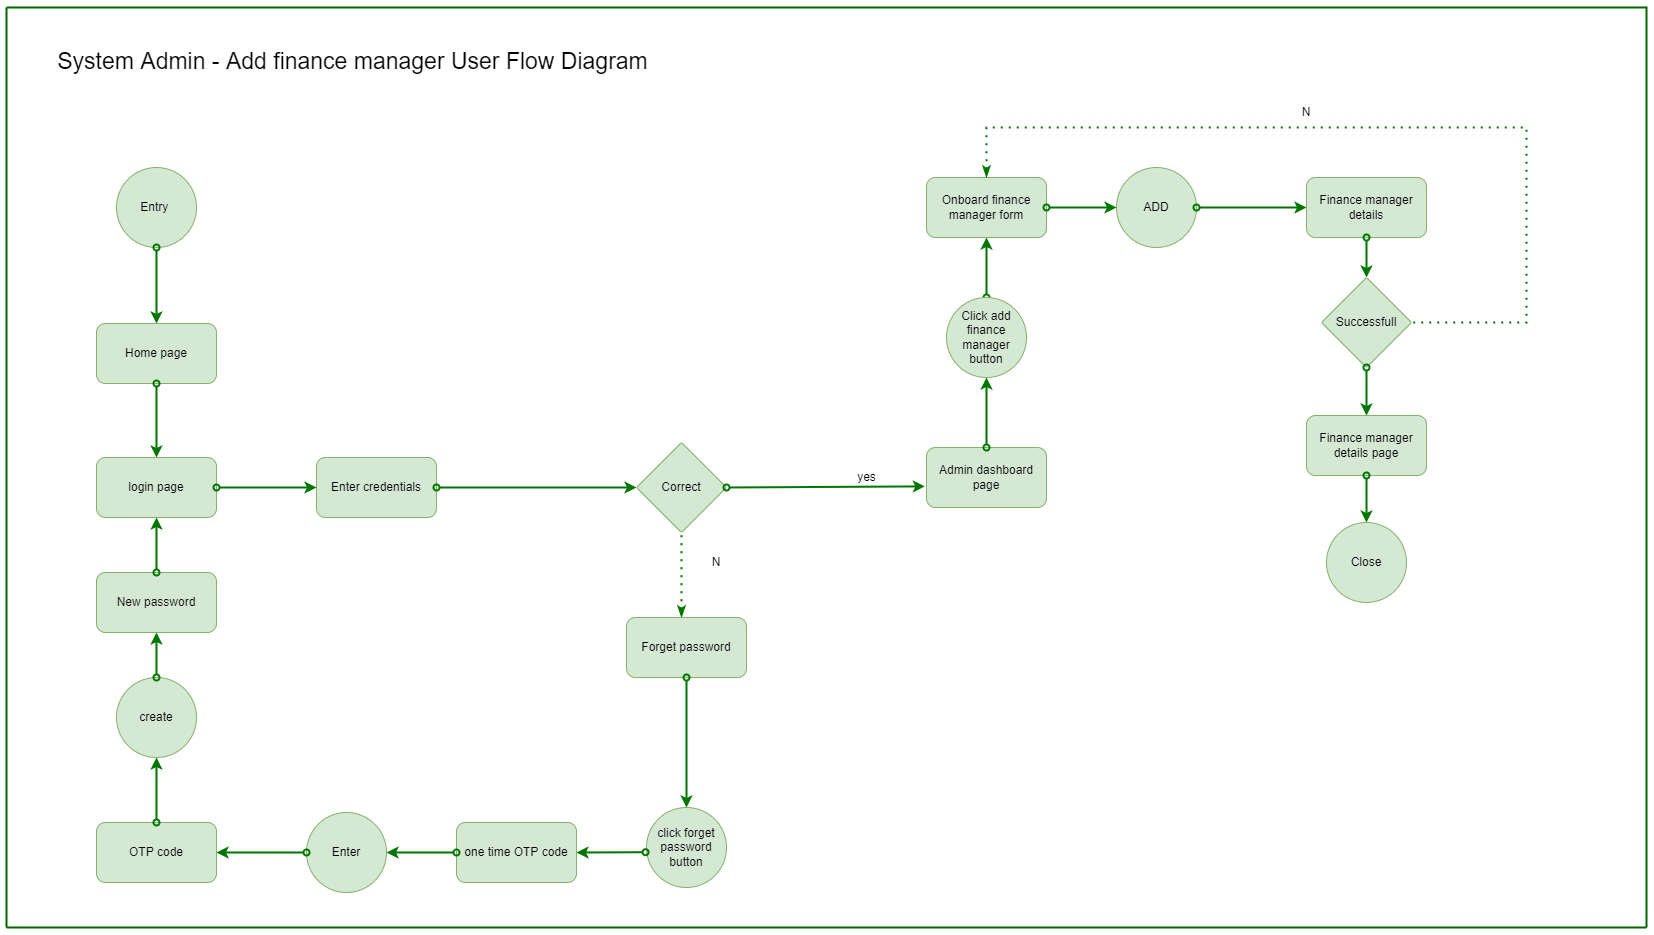

The diagram above was exported from draw.io. Its source (the exported page's mxGraphModel, read from the mxfile embedded in the PNG):
<mxGraphModel dx="2926" dy="2078" grid="1" gridSize="10" guides="1" tooltips="1" connect="1" arrows="1" fold="1" page="1" pageScale="1" pageWidth="850" pageHeight="1100" math="0" shadow="0">
  <root>
    <mxCell id="0" />
    <mxCell id="1" parent="0" />
    <mxCell id="fbZ7kHYKcq_xOgFzDXE0-1" value="Correct" style="rhombus;whiteSpace=wrap;html=1;fillColor=#d5e8d4;strokeColor=#82b366;rounded=1;arcSize=4;" parent="1" vertex="1">
      <mxGeometry x="350" y="315" width="90" height="90" as="geometry" />
    </mxCell>
    <mxCell id="fbZ7kHYKcq_xOgFzDXE0-2" value="Entry&amp;nbsp;" style="ellipse;whiteSpace=wrap;html=1;aspect=fixed;fillColor=#d5e8d4;strokeColor=#82b366;" parent="1" vertex="1">
      <mxGeometry x="-170" y="40" width="80" height="80" as="geometry" />
    </mxCell>
    <mxCell id="fbZ7kHYKcq_xOgFzDXE0-3" value="" style="endArrow=classic;html=1;rounded=0;startArrow=oval;startFill=0;fillColor=#d5e8d4;strokeColor=#007500;endSize=6;strokeWidth=2;exitX=1;exitY=0.5;exitDx=0;exitDy=0;entryX=-0.014;entryY=0.648;entryDx=0;entryDy=0;entryPerimeter=0;" parent="1" source="fbZ7kHYKcq_xOgFzDXE0-1" target="fbZ7kHYKcq_xOgFzDXE0-4" edge="1">
      <mxGeometry width="50" height="50" relative="1" as="geometry">
        <mxPoint x="580" y="328.57" as="sourcePoint" />
        <mxPoint x="670" y="328.57" as="targetPoint" />
      </mxGeometry>
    </mxCell>
    <mxCell id="fbZ7kHYKcq_xOgFzDXE0-4" value="Admin dashboard page" style="rounded=1;whiteSpace=wrap;html=1;fillColor=#d5e8d4;strokeColor=#82b366;" parent="1" vertex="1">
      <mxGeometry x="640" y="320" width="120" height="60" as="geometry" />
    </mxCell>
    <mxCell id="fbZ7kHYKcq_xOgFzDXE0-5" value="" style="endArrow=classic;html=1;rounded=0;startArrow=oval;startFill=0;fillColor=#d5e8d4;strokeColor=#007500;endSize=6;strokeWidth=2;entryX=0.5;entryY=1;entryDx=0;entryDy=0;exitX=0.5;exitY=0;exitDx=0;exitDy=0;" parent="1" source="4w1lAPMp2MpjdzERkeAM-6" target="fbZ7kHYKcq_xOgFzDXE0-46" edge="1">
      <mxGeometry width="50" height="50" relative="1" as="geometry">
        <mxPoint x="700" y="160" as="sourcePoint" />
        <mxPoint x="700" y="250" as="targetPoint" />
      </mxGeometry>
    </mxCell>
    <mxCell id="fbZ7kHYKcq_xOgFzDXE0-6" value="" style="endArrow=none;dashed=1;html=1;dashPattern=1 3;strokeWidth=2;rounded=0;endSize=6;endFill=0;startArrow=classicThin;startFill=1;strokeColor=#007500;entryX=0.5;entryY=1;entryDx=0;entryDy=0;fillColor=#d5e8d4;" parent="1" target="fbZ7kHYKcq_xOgFzDXE0-1" edge="1">
      <mxGeometry width="50" height="50" relative="1" as="geometry">
        <mxPoint x="395" y="490" as="sourcePoint" />
        <mxPoint x="599.9999999999995" y="196" as="targetPoint" />
        <Array as="points">
          <mxPoint x="395" y="480" />
        </Array>
      </mxGeometry>
    </mxCell>
    <mxCell id="fbZ7kHYKcq_xOgFzDXE0-7" value="Home page" style="rounded=1;whiteSpace=wrap;html=1;fillColor=#d5e8d4;strokeColor=#82b366;" parent="1" vertex="1">
      <mxGeometry x="-190" y="196" width="120" height="60" as="geometry" />
    </mxCell>
    <mxCell id="fbZ7kHYKcq_xOgFzDXE0-8" value="N" style="text;html=1;strokeColor=none;fillColor=none;align=center;verticalAlign=middle;whiteSpace=wrap;rounded=0;" parent="1" vertex="1">
      <mxGeometry x="400" y="420" width="60" height="30" as="geometry" />
    </mxCell>
    <mxCell id="fbZ7kHYKcq_xOgFzDXE0-10" value="" style="endArrow=none;html=1;rounded=0;endSize=6;strokeColor=#006600;strokeWidth=2;" parent="1" edge="1">
      <mxGeometry width="50" height="50" relative="1" as="geometry">
        <mxPoint x="1360" y="-121" as="sourcePoint" />
        <mxPoint x="1360" y="800" as="targetPoint" />
      </mxGeometry>
    </mxCell>
    <mxCell id="fbZ7kHYKcq_xOgFzDXE0-14" value="" style="endArrow=none;html=1;rounded=0;endSize=6;strokeColor=#006600;strokeWidth=2;" parent="1" edge="1">
      <mxGeometry width="50" height="50" relative="1" as="geometry">
        <mxPoint x="-280" y="-120" as="sourcePoint" />
        <mxPoint x="1360" y="-120" as="targetPoint" />
        <Array as="points" />
      </mxGeometry>
    </mxCell>
    <mxCell id="fbZ7kHYKcq_xOgFzDXE0-15" value="" style="endArrow=none;html=1;rounded=0;endSize=6;strokeColor=#006600;strokeWidth=2;" parent="1" edge="1">
      <mxGeometry width="50" height="50" relative="1" as="geometry">
        <mxPoint x="-280" y="-120" as="sourcePoint" />
        <mxPoint x="-280" y="800" as="targetPoint" />
      </mxGeometry>
    </mxCell>
    <mxCell id="fbZ7kHYKcq_xOgFzDXE0-16" value="" style="endArrow=none;html=1;rounded=0;endSize=6;strokeColor=#006600;strokeWidth=2;" parent="1" edge="1">
      <mxGeometry width="50" height="50" relative="1" as="geometry">
        <mxPoint x="-280" y="800" as="sourcePoint" />
        <mxPoint x="1360" y="800" as="targetPoint" />
        <Array as="points" />
      </mxGeometry>
    </mxCell>
    <mxCell id="fbZ7kHYKcq_xOgFzDXE0-17" value="System Admin - Add finance manager User Flow Diagram" style="text;html=1;strokeColor=none;fillColor=none;align=center;verticalAlign=middle;whiteSpace=wrap;rounded=0;fontSize=23;" parent="1" vertex="1">
      <mxGeometry x="-257" y="-81" width="647" height="30" as="geometry" />
    </mxCell>
    <mxCell id="fbZ7kHYKcq_xOgFzDXE0-18" value="" style="endArrow=classic;html=1;rounded=0;startArrow=oval;startFill=0;fillColor=#d5e8d4;strokeColor=#007500;endSize=6;strokeWidth=2;entryX=0.5;entryY=0;entryDx=0;entryDy=0;exitX=0.5;exitY=1;exitDx=0;exitDy=0;" parent="1" source="fbZ7kHYKcq_xOgFzDXE0-2" target="fbZ7kHYKcq_xOgFzDXE0-7" edge="1">
      <mxGeometry width="50" height="50" relative="1" as="geometry">
        <mxPoint x="-80" y="80" as="sourcePoint" />
        <mxPoint x="70" y="120" as="targetPoint" />
      </mxGeometry>
    </mxCell>
    <mxCell id="fbZ7kHYKcq_xOgFzDXE0-20" value="login page" style="rounded=1;whiteSpace=wrap;html=1;fillColor=#d5e8d4;strokeColor=#82b366;" parent="1" vertex="1">
      <mxGeometry x="-190" y="330" width="120" height="60" as="geometry" />
    </mxCell>
    <mxCell id="fbZ7kHYKcq_xOgFzDXE0-21" value="" style="endArrow=classic;html=1;rounded=0;startArrow=oval;startFill=0;fillColor=#d5e8d4;strokeColor=#007500;endSize=6;strokeWidth=2;entryX=0.5;entryY=0;entryDx=0;entryDy=0;exitX=0.5;exitY=1;exitDx=0;exitDy=0;" parent="1" source="fbZ7kHYKcq_xOgFzDXE0-7" target="fbZ7kHYKcq_xOgFzDXE0-20" edge="1">
      <mxGeometry width="50" height="50" relative="1" as="geometry">
        <mxPoint x="-130" y="250" as="sourcePoint" />
        <mxPoint x="70" y="280" as="targetPoint" />
      </mxGeometry>
    </mxCell>
    <mxCell id="fbZ7kHYKcq_xOgFzDXE0-22" value="Enter credentials" style="rounded=1;whiteSpace=wrap;html=1;fillColor=#d5e8d4;strokeColor=#82b366;" parent="1" vertex="1">
      <mxGeometry x="30" y="330" width="120" height="60" as="geometry" />
    </mxCell>
    <mxCell id="fbZ7kHYKcq_xOgFzDXE0-23" value="" style="endArrow=classic;html=1;rounded=0;startArrow=oval;startFill=0;fillColor=#d5e8d4;strokeColor=#007500;endSize=6;strokeWidth=2;entryX=0;entryY=0.5;entryDx=0;entryDy=0;exitX=1;exitY=0.5;exitDx=0;exitDy=0;" parent="1" source="fbZ7kHYKcq_xOgFzDXE0-20" target="fbZ7kHYKcq_xOgFzDXE0-22" edge="1">
      <mxGeometry width="50" height="50" relative="1" as="geometry">
        <mxPoint x="50" y="266" as="sourcePoint" />
        <mxPoint x="50" y="340" as="targetPoint" />
      </mxGeometry>
    </mxCell>
    <mxCell id="fbZ7kHYKcq_xOgFzDXE0-25" value="yes" style="text;html=1;align=center;verticalAlign=middle;resizable=0;points=[];autosize=1;strokeColor=none;fillColor=none;" parent="1" vertex="1">
      <mxGeometry x="560" y="335" width="40" height="30" as="geometry" />
    </mxCell>
    <mxCell id="fbZ7kHYKcq_xOgFzDXE0-31" value="" style="endArrow=classic;html=1;rounded=0;startArrow=oval;startFill=0;fillColor=#d5e8d4;strokeColor=#007500;endSize=6;strokeWidth=2;exitX=1;exitY=0.5;exitDx=0;exitDy=0;entryX=0;entryY=0.5;entryDx=0;entryDy=0;" parent="1" source="fbZ7kHYKcq_xOgFzDXE0-22" target="fbZ7kHYKcq_xOgFzDXE0-1" edge="1">
      <mxGeometry width="50" height="50" relative="1" as="geometry">
        <mxPoint x="350" y="370" as="sourcePoint" />
        <mxPoint x="250" y="360" as="targetPoint" />
      </mxGeometry>
    </mxCell>
    <mxCell id="fbZ7kHYKcq_xOgFzDXE0-32" value="Forget password" style="rounded=1;whiteSpace=wrap;html=1;fillColor=#d5e8d4;strokeColor=#82b366;" parent="1" vertex="1">
      <mxGeometry x="340" y="490" width="120" height="60" as="geometry" />
    </mxCell>
    <mxCell id="fbZ7kHYKcq_xOgFzDXE0-33" value="one time OTP code" style="rounded=1;whiteSpace=wrap;html=1;fillColor=#d5e8d4;strokeColor=#82b366;" parent="1" vertex="1">
      <mxGeometry x="170" y="695" width="120" height="60" as="geometry" />
    </mxCell>
    <mxCell id="fbZ7kHYKcq_xOgFzDXE0-34" value="click forget password button" style="ellipse;whiteSpace=wrap;html=1;aspect=fixed;fillColor=#d5e8d4;strokeColor=#82b366;" parent="1" vertex="1">
      <mxGeometry x="360" y="680" width="80" height="80" as="geometry" />
    </mxCell>
    <mxCell id="fbZ7kHYKcq_xOgFzDXE0-35" value="" style="endArrow=classic;html=1;rounded=0;startArrow=oval;startFill=0;fillColor=#d5e8d4;strokeColor=#007500;endSize=6;strokeWidth=2;exitX=0.5;exitY=1;exitDx=0;exitDy=0;entryX=0.5;entryY=0;entryDx=0;entryDy=0;" parent="1" source="fbZ7kHYKcq_xOgFzDXE0-32" target="fbZ7kHYKcq_xOgFzDXE0-34" edge="1">
      <mxGeometry width="50" height="50" relative="1" as="geometry">
        <mxPoint x="570" y="663" as="sourcePoint" />
        <mxPoint x="570" y="589.9999999999998" as="targetPoint" />
        <Array as="points" />
      </mxGeometry>
    </mxCell>
    <mxCell id="fbZ7kHYKcq_xOgFzDXE0-36" value="" style="endArrow=classic;html=1;rounded=0;startArrow=oval;startFill=0;fillColor=#d5e8d4;strokeColor=#007500;endSize=6;strokeWidth=2;exitX=-0.012;exitY=0.559;exitDx=0;exitDy=0;entryX=1;entryY=0.5;entryDx=0;entryDy=0;exitPerimeter=0;" parent="1" source="fbZ7kHYKcq_xOgFzDXE0-34" target="fbZ7kHYKcq_xOgFzDXE0-33" edge="1">
      <mxGeometry width="50" height="50" relative="1" as="geometry">
        <mxPoint x="410" y="605" as="sourcePoint" />
        <mxPoint x="410" y="690" as="targetPoint" />
        <Array as="points" />
      </mxGeometry>
    </mxCell>
    <mxCell id="fbZ7kHYKcq_xOgFzDXE0-37" value="Enter" style="ellipse;whiteSpace=wrap;html=1;aspect=fixed;fillColor=#d5e8d4;strokeColor=#82b366;" parent="1" vertex="1">
      <mxGeometry x="20" y="685" width="80" height="80" as="geometry" />
    </mxCell>
    <mxCell id="fbZ7kHYKcq_xOgFzDXE0-38" value="" style="endArrow=classic;html=1;rounded=0;startArrow=oval;startFill=0;fillColor=#d5e8d4;strokeColor=#007500;endSize=6;strokeWidth=2;exitX=0;exitY=0.5;exitDx=0;exitDy=0;entryX=1;entryY=0.5;entryDx=0;entryDy=0;" parent="1" source="fbZ7kHYKcq_xOgFzDXE0-33" target="fbZ7kHYKcq_xOgFzDXE0-37" edge="1">
      <mxGeometry width="50" height="50" relative="1" as="geometry">
        <mxPoint x="369.03999999999996" y="734.7199999999998" as="sourcePoint" />
        <mxPoint x="250" y="735" as="targetPoint" />
        <Array as="points" />
      </mxGeometry>
    </mxCell>
    <mxCell id="fbZ7kHYKcq_xOgFzDXE0-39" value="OTP code" style="rounded=1;whiteSpace=wrap;html=1;fillColor=#d5e8d4;strokeColor=#82b366;" parent="1" vertex="1">
      <mxGeometry x="-190" y="695" width="120" height="60" as="geometry" />
    </mxCell>
    <mxCell id="fbZ7kHYKcq_xOgFzDXE0-40" value="" style="endArrow=classic;html=1;rounded=0;startArrow=oval;startFill=0;fillColor=#d5e8d4;strokeColor=#007500;endSize=6;strokeWidth=2;exitX=0;exitY=0.5;exitDx=0;exitDy=0;entryX=1;entryY=0.5;entryDx=0;entryDy=0;" parent="1" source="fbZ7kHYKcq_xOgFzDXE0-37" target="fbZ7kHYKcq_xOgFzDXE0-39" edge="1">
      <mxGeometry width="50" height="50" relative="1" as="geometry">
        <mxPoint x="180" y="735.0000000000005" as="sourcePoint" />
        <mxPoint x="110.00000000000864" y="735.0000000000005" as="targetPoint" />
        <Array as="points" />
      </mxGeometry>
    </mxCell>
    <mxCell id="fbZ7kHYKcq_xOgFzDXE0-41" value="" style="endArrow=classic;html=1;rounded=0;startArrow=oval;startFill=0;fillColor=#d5e8d4;strokeColor=#007500;endSize=6;strokeWidth=2;exitX=0.5;exitY=0;exitDx=0;exitDy=0;entryX=0.5;entryY=1;entryDx=0;entryDy=0;" parent="1" source="fbZ7kHYKcq_xOgFzDXE0-39" target="fbZ7kHYKcq_xOgFzDXE0-42" edge="1">
      <mxGeometry width="50" height="50" relative="1" as="geometry">
        <mxPoint x="29.99999999999136" y="795.0000000000005" as="sourcePoint" />
        <mxPoint x="-130" y="710" as="targetPoint" />
        <Array as="points" />
      </mxGeometry>
    </mxCell>
    <mxCell id="fbZ7kHYKcq_xOgFzDXE0-42" value="create" style="ellipse;whiteSpace=wrap;html=1;aspect=fixed;fillColor=#d5e8d4;strokeColor=#82b366;" parent="1" vertex="1">
      <mxGeometry x="-170" y="550" width="80" height="80" as="geometry" />
    </mxCell>
    <mxCell id="fbZ7kHYKcq_xOgFzDXE0-43" value="New password" style="rounded=1;whiteSpace=wrap;html=1;fillColor=#d5e8d4;strokeColor=#82b366;" parent="1" vertex="1">
      <mxGeometry x="-190" y="445" width="120" height="60" as="geometry" />
    </mxCell>
    <mxCell id="fbZ7kHYKcq_xOgFzDXE0-44" value="" style="endArrow=classic;html=1;rounded=0;startArrow=oval;startFill=0;fillColor=#d5e8d4;strokeColor=#007500;endSize=6;strokeWidth=2;exitX=0.5;exitY=0;exitDx=0;exitDy=0;" parent="1" source="fbZ7kHYKcq_xOgFzDXE0-42" target="fbZ7kHYKcq_xOgFzDXE0-43" edge="1">
      <mxGeometry width="50" height="50" relative="1" as="geometry">
        <mxPoint x="-98" y="535" as="sourcePoint" />
        <mxPoint x="-118" y="665.0000000000005" as="targetPoint" />
        <Array as="points" />
      </mxGeometry>
    </mxCell>
    <mxCell id="fbZ7kHYKcq_xOgFzDXE0-45" value="" style="endArrow=classic;html=1;rounded=0;startArrow=oval;startFill=0;fillColor=#d5e8d4;strokeColor=#007500;endSize=6;strokeWidth=2;entryX=0.5;entryY=1;entryDx=0;entryDy=0;" parent="1" source="fbZ7kHYKcq_xOgFzDXE0-43" target="fbZ7kHYKcq_xOgFzDXE0-20" edge="1">
      <mxGeometry width="50" height="50" relative="1" as="geometry">
        <mxPoint x="-50" y="529.52" as="sourcePoint" />
        <mxPoint x="-49.000000000000455" y="460" as="targetPoint" />
        <Array as="points" />
      </mxGeometry>
    </mxCell>
    <mxCell id="fbZ7kHYKcq_xOgFzDXE0-46" value="Onboard finance manager form" style="rounded=1;whiteSpace=wrap;html=1;fillColor=#d5e8d4;strokeColor=#82b366;" parent="1" vertex="1">
      <mxGeometry x="640" y="50" width="120" height="60" as="geometry" />
    </mxCell>
    <mxCell id="4w1lAPMp2MpjdzERkeAM-1" value="Finance manager details" style="rounded=1;whiteSpace=wrap;html=1;fillColor=#d5e8d4;strokeColor=#82b366;" parent="1" vertex="1">
      <mxGeometry x="1020" y="50" width="120" height="60" as="geometry" />
    </mxCell>
    <mxCell id="4w1lAPMp2MpjdzERkeAM-3" value="ADD" style="ellipse;whiteSpace=wrap;html=1;aspect=fixed;fillColor=#d5e8d4;strokeColor=#82b366;" parent="1" vertex="1">
      <mxGeometry x="830" y="40" width="80" height="80" as="geometry" />
    </mxCell>
    <mxCell id="4w1lAPMp2MpjdzERkeAM-4" value="" style="endArrow=classic;html=1;rounded=0;startArrow=oval;startFill=0;fillColor=#d5e8d4;strokeColor=#007500;endSize=6;strokeWidth=2;exitX=1;exitY=0.5;exitDx=0;exitDy=0;entryX=0;entryY=0.5;entryDx=0;entryDy=0;" parent="1" source="4w1lAPMp2MpjdzERkeAM-3" target="4w1lAPMp2MpjdzERkeAM-1" edge="1">
      <mxGeometry width="50" height="50" relative="1" as="geometry">
        <mxPoint x="970" y="80" as="sourcePoint" />
        <mxPoint x="970" as="targetPoint" />
      </mxGeometry>
    </mxCell>
    <mxCell id="4w1lAPMp2MpjdzERkeAM-5" value="" style="endArrow=classic;html=1;rounded=0;startArrow=oval;startFill=0;fillColor=#d5e8d4;strokeColor=#007500;endSize=6;strokeWidth=2;exitX=1;exitY=0.5;exitDx=0;exitDy=0;entryX=0;entryY=0.5;entryDx=0;entryDy=0;" parent="1" source="fbZ7kHYKcq_xOgFzDXE0-46" target="4w1lAPMp2MpjdzERkeAM-3" edge="1">
      <mxGeometry width="50" height="50" relative="1" as="geometry">
        <mxPoint x="720" y="210" as="sourcePoint" />
        <mxPoint x="720" y="130" as="targetPoint" />
      </mxGeometry>
    </mxCell>
    <mxCell id="4w1lAPMp2MpjdzERkeAM-6" value="Click add finance manager button" style="ellipse;whiteSpace=wrap;html=1;aspect=fixed;fillColor=#d5e8d4;strokeColor=#82b366;" parent="1" vertex="1">
      <mxGeometry x="660" y="170" width="80" height="80" as="geometry" />
    </mxCell>
    <mxCell id="4w1lAPMp2MpjdzERkeAM-7" value="" style="endArrow=classic;html=1;rounded=0;startArrow=oval;startFill=0;fillColor=#d5e8d4;strokeColor=#007500;endSize=6;strokeWidth=2;entryX=0.5;entryY=1;entryDx=0;entryDy=0;exitX=0.5;exitY=0;exitDx=0;exitDy=0;" parent="1" source="fbZ7kHYKcq_xOgFzDXE0-4" target="4w1lAPMp2MpjdzERkeAM-6" edge="1">
      <mxGeometry width="50" height="50" relative="1" as="geometry">
        <mxPoint x="710" y="180" as="sourcePoint" />
        <mxPoint x="710" y="120" as="targetPoint" />
      </mxGeometry>
    </mxCell>
    <mxCell id="4w1lAPMp2MpjdzERkeAM-8" value="Finance manager details page" style="rounded=1;whiteSpace=wrap;html=1;fillColor=#d5e8d4;strokeColor=#82b366;" parent="1" vertex="1">
      <mxGeometry x="1020" y="288" width="120" height="60" as="geometry" />
    </mxCell>
    <mxCell id="4w1lAPMp2MpjdzERkeAM-10" value="Successfull" style="rhombus;whiteSpace=wrap;html=1;fillColor=#d5e8d4;strokeColor=#82b366;rounded=1;arcSize=4;" parent="1" vertex="1">
      <mxGeometry x="1035" y="150" width="90" height="90" as="geometry" />
    </mxCell>
    <mxCell id="4w1lAPMp2MpjdzERkeAM-11" value="" style="endArrow=classic;html=1;rounded=0;startArrow=oval;startFill=0;fillColor=#d5e8d4;strokeColor=#007500;endSize=6;strokeWidth=2;exitX=0.5;exitY=1;exitDx=0;exitDy=0;entryX=0.5;entryY=0;entryDx=0;entryDy=0;" parent="1" source="4w1lAPMp2MpjdzERkeAM-10" target="4w1lAPMp2MpjdzERkeAM-8" edge="1">
      <mxGeometry width="50" height="50" relative="1" as="geometry">
        <mxPoint x="919.9999999999873" y="90" as="sourcePoint" />
        <mxPoint x="1080" y="330" as="targetPoint" />
      </mxGeometry>
    </mxCell>
    <mxCell id="4w1lAPMp2MpjdzERkeAM-12" value="" style="endArrow=classic;html=1;rounded=0;startArrow=oval;startFill=0;fillColor=#d5e8d4;strokeColor=#007500;endSize=6;strokeWidth=2;exitX=0.5;exitY=1;exitDx=0;exitDy=0;entryX=0.5;entryY=0;entryDx=0;entryDy=0;" parent="1" source="4w1lAPMp2MpjdzERkeAM-1" target="4w1lAPMp2MpjdzERkeAM-10" edge="1">
      <mxGeometry width="50" height="50" relative="1" as="geometry">
        <mxPoint x="1090" y="265" as="sourcePoint" />
        <mxPoint x="1080" y="160" as="targetPoint" />
      </mxGeometry>
    </mxCell>
    <mxCell id="4w1lAPMp2MpjdzERkeAM-13" value="" style="endArrow=none;dashed=1;html=1;dashPattern=1 3;strokeWidth=2;rounded=0;endSize=6;endFill=0;startArrow=classicThin;startFill=1;strokeColor=#007500;entryX=1;entryY=0.5;entryDx=0;entryDy=0;fillColor=#d5e8d4;exitX=0.5;exitY=0;exitDx=0;exitDy=0;" parent="1" source="fbZ7kHYKcq_xOgFzDXE0-46" target="4w1lAPMp2MpjdzERkeAM-10" edge="1">
      <mxGeometry width="50" height="50" relative="1" as="geometry">
        <mxPoint x="1240" as="sourcePoint" />
        <mxPoint x="1240" y="245" as="targetPoint" />
        <Array as="points">
          <mxPoint x="700" />
          <mxPoint x="1240" />
          <mxPoint x="1240" y="195" />
        </Array>
      </mxGeometry>
    </mxCell>
    <mxCell id="4w1lAPMp2MpjdzERkeAM-14" value="N" style="text;html=1;strokeColor=none;fillColor=none;align=center;verticalAlign=middle;whiteSpace=wrap;rounded=0;" parent="1" vertex="1">
      <mxGeometry x="990" y="-30" width="60" height="30" as="geometry" />
    </mxCell>
    <mxCell id="4w1lAPMp2MpjdzERkeAM-15" value="" style="endArrow=classic;html=1;rounded=0;startArrow=oval;startFill=0;fillColor=#d5e8d4;strokeColor=#007500;endSize=6;strokeWidth=2;exitX=0.5;exitY=1;exitDx=0;exitDy=0;entryX=0.5;entryY=0;entryDx=0;entryDy=0;" parent="1" source="4w1lAPMp2MpjdzERkeAM-8" target="4w1lAPMp2MpjdzERkeAM-16" edge="1">
      <mxGeometry width="50" height="50" relative="1" as="geometry">
        <mxPoint x="1090" y="250" as="sourcePoint" />
        <mxPoint x="1080" y="390" as="targetPoint" />
      </mxGeometry>
    </mxCell>
    <mxCell id="4w1lAPMp2MpjdzERkeAM-16" value="Close" style="ellipse;whiteSpace=wrap;html=1;aspect=fixed;fillColor=#d5e8d4;strokeColor=#82b366;" parent="1" vertex="1">
      <mxGeometry x="1040" y="395" width="80" height="80" as="geometry" />
    </mxCell>
  </root>
</mxGraphModel>